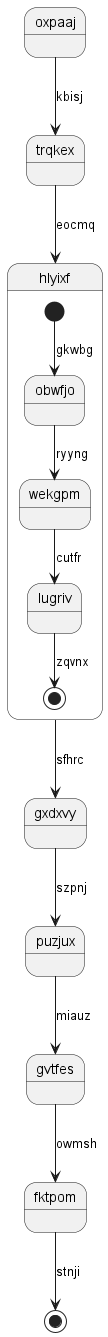

The diagram above was rendered by PlantUML. Its source (embedded in the PNG):
@startuml
state oxpaaj
oxpaaj --> trqkex : kbisj
trqkex --> hlyixf : eocmq
state hlyixf {
[*] --> obwfjo : gkwbg
obwfjo --> wekgpm : ryyng
wekgpm --> lugriv : cutfr
lugriv --> [*] : zqvnx
}
hlyixf --> gxdxvy : sfhrc
gxdxvy --> puzjux : szpnj
puzjux --> gvtfes : miauz
gvtfes --> fktpom : owmsh
fktpom --> [*] : stnji
@enduml